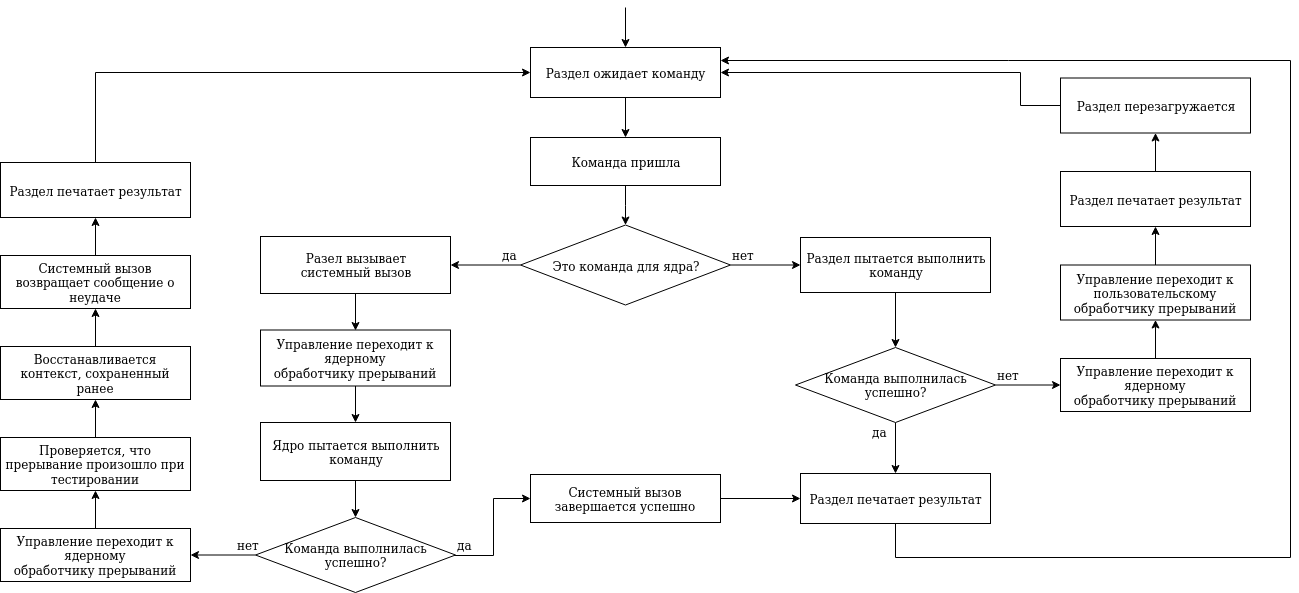

The diagram above was exported from draw.io. Its source (the exported page's mxGraphModel, read from the mxfile embedded in the PNG):
<mxGraphModel dx="1763" dy="1441" grid="1" gridSize="10" guides="1" tooltips="1" connect="1" arrows="1" fold="1" page="1" pageScale="1" pageWidth="827" pageHeight="1169" math="0" shadow="0">
  <root>
    <mxCell id="0" />
    <mxCell id="1" parent="0" />
    <mxCell id="Ixjjn3taITJkR4bDH_4y-14" value="" style="edgeStyle=orthogonalEdgeStyle;rounded=0;orthogonalLoop=1;jettySize=auto;html=1;" parent="1" source="Ixjjn3taITJkR4bDH_4y-1" target="Ixjjn3taITJkR4bDH_4y-8" edge="1">
      <mxGeometry relative="1" as="geometry" />
    </mxCell>
    <mxCell id="Ixjjn3taITJkR4bDH_4y-34" value="" style="edgeStyle=orthogonalEdgeStyle;rounded=0;orthogonalLoop=1;jettySize=auto;html=1;" parent="1" source="Ixjjn3taITJkR4bDH_4y-1" target="Ixjjn3taITJkR4bDH_4y-33" edge="1">
      <mxGeometry relative="1" as="geometry" />
    </mxCell>
    <mxCell id="Ixjjn3taITJkR4bDH_4y-1" value="Это команда для ядра?" style="rhombus;whiteSpace=wrap;html=1;" parent="1" vertex="1">
      <mxGeometry x="300" y="197.5" width="210" height="80" as="geometry" />
    </mxCell>
    <mxCell id="Ixjjn3taITJkR4bDH_4y-19" value="" style="edgeStyle=orthogonalEdgeStyle;rounded=0;orthogonalLoop=1;jettySize=auto;html=1;entryX=0.5;entryY=0;entryDx=0;entryDy=0;" parent="1" source="Ixjjn3taITJkR4bDH_4y-5" target="Ixjjn3taITJkR4bDH_4y-7" edge="1">
      <mxGeometry relative="1" as="geometry">
        <mxPoint x="405" y="170" as="targetPoint" />
      </mxGeometry>
    </mxCell>
    <mxCell id="Ixjjn3taITJkR4bDH_4y-5" value="Раздел ожидает команду" style="rounded=0;whiteSpace=wrap;html=1;" parent="1" vertex="1">
      <mxGeometry x="310" y="20" width="190" height="50" as="geometry" />
    </mxCell>
    <mxCell id="Ixjjn3taITJkR4bDH_4y-20" value="" style="edgeStyle=orthogonalEdgeStyle;rounded=0;orthogonalLoop=1;jettySize=auto;html=1;" parent="1" source="Ixjjn3taITJkR4bDH_4y-7" target="Ixjjn3taITJkR4bDH_4y-1" edge="1">
      <mxGeometry relative="1" as="geometry" />
    </mxCell>
    <mxCell id="Ixjjn3taITJkR4bDH_4y-7" value="Команда пришла" style="rounded=0;whiteSpace=wrap;html=1;" parent="1" vertex="1">
      <mxGeometry x="310" y="110" width="190" height="48" as="geometry" />
    </mxCell>
    <mxCell id="Ixjjn3taITJkR4bDH_4y-15" value="" style="edgeStyle=orthogonalEdgeStyle;rounded=0;orthogonalLoop=1;jettySize=auto;html=1;" parent="1" source="Ixjjn3taITJkR4bDH_4y-8" target="Ixjjn3taITJkR4bDH_4y-9" edge="1">
      <mxGeometry relative="1" as="geometry" />
    </mxCell>
    <mxCell id="Ixjjn3taITJkR4bDH_4y-8" value="&lt;div&gt;Раздел пытается выполнить&lt;/div&gt;&lt;div&gt;команду&lt;br&gt;&lt;/div&gt;" style="rounded=0;whiteSpace=wrap;html=1;" parent="1" vertex="1">
      <mxGeometry x="580" y="210" width="190" height="55" as="geometry" />
    </mxCell>
    <mxCell id="Ixjjn3taITJkR4bDH_4y-17" value="" style="edgeStyle=orthogonalEdgeStyle;rounded=0;orthogonalLoop=1;jettySize=auto;html=1;entryX=0.5;entryY=0;entryDx=0;entryDy=0;exitX=0.5;exitY=1;exitDx=0;exitDy=0;" parent="1" source="Ixjjn3taITJkR4bDH_4y-9" target="Ixjjn3taITJkR4bDH_4y-11" edge="1">
      <mxGeometry relative="1" as="geometry">
        <mxPoint x="495" y="357.5" as="targetPoint" />
      </mxGeometry>
    </mxCell>
    <mxCell id="Ixjjn3taITJkR4bDH_4y-24" value="" style="edgeStyle=orthogonalEdgeStyle;rounded=0;orthogonalLoop=1;jettySize=auto;html=1;" parent="1" source="Ixjjn3taITJkR4bDH_4y-9" target="Ixjjn3taITJkR4bDH_4y-23" edge="1">
      <mxGeometry relative="1" as="geometry" />
    </mxCell>
    <mxCell id="Ixjjn3taITJkR4bDH_4y-9" value="&lt;div&gt;Команда выполнилась&lt;/div&gt;&lt;div&gt;успешно?&lt;br&gt;&lt;/div&gt;" style="rhombus;whiteSpace=wrap;html=1;" parent="1" vertex="1">
      <mxGeometry x="575" y="320" width="200" height="75" as="geometry" />
    </mxCell>
    <mxCell id="Ixjjn3taITJkR4bDH_4y-44" value="" style="edgeStyle=orthogonalEdgeStyle;rounded=0;orthogonalLoop=1;jettySize=auto;html=1;entryX=1;entryY=0.25;entryDx=0;entryDy=0;" parent="1" source="Ixjjn3taITJkR4bDH_4y-11" target="Ixjjn3taITJkR4bDH_4y-5" edge="1">
      <mxGeometry relative="1" as="geometry">
        <mxPoint x="535" y="670" as="targetPoint" />
        <Array as="points">
          <mxPoint x="675" y="530" />
          <mxPoint x="1070" y="530" />
          <mxPoint x="1070" y="33" />
        </Array>
      </mxGeometry>
    </mxCell>
    <mxCell id="Ixjjn3taITJkR4bDH_4y-11" value="Раздел печатает результат" style="rounded=0;whiteSpace=wrap;html=1;" parent="1" vertex="1">
      <mxGeometry x="580" y="446" width="190" height="50" as="geometry" />
    </mxCell>
    <mxCell id="Ixjjn3taITJkR4bDH_4y-22" value="" style="endArrow=classic;html=1;entryX=0.5;entryY=0;entryDx=0;entryDy=0;" parent="1" target="Ixjjn3taITJkR4bDH_4y-5" edge="1">
      <mxGeometry width="50" height="50" relative="1" as="geometry">
        <mxPoint x="405" y="-20" as="sourcePoint" />
        <mxPoint x="415" y="-39" as="targetPoint" />
      </mxGeometry>
    </mxCell>
    <mxCell id="Ixjjn3taITJkR4bDH_4y-26" value="" style="edgeStyle=orthogonalEdgeStyle;rounded=0;orthogonalLoop=1;jettySize=auto;html=1;" parent="1" source="Ixjjn3taITJkR4bDH_4y-23" target="Ixjjn3taITJkR4bDH_4y-25" edge="1">
      <mxGeometry relative="1" as="geometry" />
    </mxCell>
    <mxCell id="Ixjjn3taITJkR4bDH_4y-23" value="&lt;div&gt;Управление переходит к ядерному&lt;br&gt;&lt;/div&gt;&lt;div&gt;обработчику прерываний&lt;br&gt;&lt;/div&gt;" style="rounded=0;whiteSpace=wrap;html=1;" parent="1" vertex="1">
      <mxGeometry x="840" y="331" width="190" height="53" as="geometry" />
    </mxCell>
    <mxCell id="Ixjjn3taITJkR4bDH_4y-31" value="" style="edgeStyle=orthogonalEdgeStyle;rounded=0;orthogonalLoop=1;jettySize=auto;html=1;" parent="1" source="Ixjjn3taITJkR4bDH_4y-25" target="Ixjjn3taITJkR4bDH_4y-27" edge="1">
      <mxGeometry relative="1" as="geometry" />
    </mxCell>
    <mxCell id="Ixjjn3taITJkR4bDH_4y-25" value="&lt;div&gt;Управление переходит к пользовательскому&lt;br&gt;&lt;/div&gt;&lt;div&gt;обработчику прерываний&lt;br&gt;&lt;/div&gt;" style="rounded=0;whiteSpace=wrap;html=1;" parent="1" vertex="1">
      <mxGeometry x="840" y="237.5" width="190" height="55" as="geometry" />
    </mxCell>
    <mxCell id="Ixjjn3taITJkR4bDH_4y-32" value="" style="edgeStyle=orthogonalEdgeStyle;rounded=0;orthogonalLoop=1;jettySize=auto;html=1;" parent="1" source="Ixjjn3taITJkR4bDH_4y-27" target="Ixjjn3taITJkR4bDH_4y-28" edge="1">
      <mxGeometry relative="1" as="geometry" />
    </mxCell>
    <mxCell id="Ixjjn3taITJkR4bDH_4y-27" value="Раздел печатает результат" style="rounded=0;whiteSpace=wrap;html=1;" parent="1" vertex="1">
      <mxGeometry x="840" y="144" width="190" height="55" as="geometry" />
    </mxCell>
    <mxCell id="Ixjjn3taITJkR4bDH_4y-30" value="" style="edgeStyle=orthogonalEdgeStyle;rounded=0;orthogonalLoop=1;jettySize=auto;html=1;entryX=1;entryY=0.5;entryDx=0;entryDy=0;" parent="1" source="Ixjjn3taITJkR4bDH_4y-28" target="Ixjjn3taITJkR4bDH_4y-5" edge="1">
      <mxGeometry relative="1" as="geometry">
        <mxPoint x="760" y="70" as="targetPoint" />
        <Array as="points">
          <mxPoint x="800" y="78" />
          <mxPoint x="800" y="45" />
        </Array>
      </mxGeometry>
    </mxCell>
    <mxCell id="Ixjjn3taITJkR4bDH_4y-28" value="Раздел перезагружается" style="rounded=0;whiteSpace=wrap;html=1;" parent="1" vertex="1">
      <mxGeometry x="840" y="50.5" width="190" height="55" as="geometry" />
    </mxCell>
    <mxCell id="Ixjjn3taITJkR4bDH_4y-36" value="" style="edgeStyle=orthogonalEdgeStyle;rounded=0;orthogonalLoop=1;jettySize=auto;html=1;entryX=0.5;entryY=0;entryDx=0;entryDy=0;" parent="1" source="Ixjjn3taITJkR4bDH_4y-33" target="Ixjjn3taITJkR4bDH_4y-47" edge="1">
      <mxGeometry relative="1" as="geometry" />
    </mxCell>
    <mxCell id="Ixjjn3taITJkR4bDH_4y-33" value="&lt;div&gt;Разел вызывает&lt;/div&gt;&lt;div&gt;системный вызов&lt;br&gt;&lt;/div&gt;" style="rounded=0;whiteSpace=wrap;html=1;" parent="1" vertex="1">
      <mxGeometry x="40" y="209" width="190" height="57" as="geometry" />
    </mxCell>
    <mxCell id="Ixjjn3taITJkR4bDH_4y-45" value="" style="edgeStyle=orthogonalEdgeStyle;rounded=0;orthogonalLoop=1;jettySize=auto;html=1;" parent="1" source="Ixjjn3taITJkR4bDH_4y-35" target="Ixjjn3taITJkR4bDH_4y-37" edge="1">
      <mxGeometry relative="1" as="geometry" />
    </mxCell>
    <mxCell id="Ixjjn3taITJkR4bDH_4y-35" value="&lt;div&gt;Ядро пытается выполнить&lt;/div&gt;&lt;div&gt;команду&lt;br&gt;&lt;/div&gt;" style="rounded=0;whiteSpace=wrap;html=1;" parent="1" vertex="1">
      <mxGeometry x="40" y="395" width="190" height="58" as="geometry" />
    </mxCell>
    <mxCell id="Ixjjn3taITJkR4bDH_4y-42" value="" style="edgeStyle=orthogonalEdgeStyle;rounded=0;orthogonalLoop=1;jettySize=auto;html=1;" parent="1" source="Ixjjn3taITJkR4bDH_4y-37" target="Ixjjn3taITJkR4bDH_4y-39" edge="1">
      <mxGeometry relative="1" as="geometry" />
    </mxCell>
    <mxCell id="Ixjjn3taITJkR4bDH_4y-49" value="" style="edgeStyle=orthogonalEdgeStyle;rounded=0;orthogonalLoop=1;jettySize=auto;html=1;" parent="1" source="Ixjjn3taITJkR4bDH_4y-37" target="Ixjjn3taITJkR4bDH_4y-46" edge="1">
      <mxGeometry relative="1" as="geometry" />
    </mxCell>
    <mxCell id="Ixjjn3taITJkR4bDH_4y-37" value="&lt;div&gt;Команда выполнилась&lt;/div&gt;&lt;div&gt;успешно?&lt;br&gt;&lt;/div&gt;" style="rhombus;whiteSpace=wrap;html=1;" parent="1" vertex="1">
      <mxGeometry x="35" y="490" width="200" height="75" as="geometry" />
    </mxCell>
    <mxCell id="Ixjjn3taITJkR4bDH_4y-41" value="" style="edgeStyle=orthogonalEdgeStyle;rounded=0;orthogonalLoop=1;jettySize=auto;html=1;entryX=0;entryY=0.5;entryDx=0;entryDy=0;" parent="1" source="Ixjjn3taITJkR4bDH_4y-39" target="Ixjjn3taITJkR4bDH_4y-11" edge="1">
      <mxGeometry relative="1" as="geometry">
        <mxPoint x="365" y="552" as="targetPoint" />
      </mxGeometry>
    </mxCell>
    <mxCell id="Ixjjn3taITJkR4bDH_4y-39" value="Системный вызов завершается успешно" style="rounded=0;whiteSpace=wrap;html=1;" parent="1" vertex="1">
      <mxGeometry x="310" y="447" width="190" height="48" as="geometry" />
    </mxCell>
    <mxCell id="Ixjjn3taITJkR4bDH_4y-57" value="" style="edgeStyle=orthogonalEdgeStyle;rounded=0;orthogonalLoop=1;jettySize=auto;html=1;" parent="1" source="Ixjjn3taITJkR4bDH_4y-46" target="Ixjjn3taITJkR4bDH_4y-50" edge="1">
      <mxGeometry relative="1" as="geometry" />
    </mxCell>
    <mxCell id="Ixjjn3taITJkR4bDH_4y-46" value="&lt;div&gt;Управление переходит к ядерному&lt;br&gt;&lt;/div&gt;&lt;div&gt;обработчику прерываний&lt;br&gt;&lt;/div&gt;" style="rounded=0;whiteSpace=wrap;html=1;" parent="1" vertex="1">
      <mxGeometry x="-220" y="501" width="190" height="53" as="geometry" />
    </mxCell>
    <mxCell id="Ixjjn3taITJkR4bDH_4y-48" value="" style="edgeStyle=orthogonalEdgeStyle;rounded=0;orthogonalLoop=1;jettySize=auto;html=1;" parent="1" source="Ixjjn3taITJkR4bDH_4y-47" target="Ixjjn3taITJkR4bDH_4y-35" edge="1">
      <mxGeometry relative="1" as="geometry" />
    </mxCell>
    <mxCell id="Ixjjn3taITJkR4bDH_4y-47" value="&lt;div&gt;Управление переходит к ядерному&lt;br&gt;&lt;/div&gt;&lt;div&gt;обработчику прерываний&lt;br&gt;&lt;/div&gt;" style="rounded=0;whiteSpace=wrap;html=1;" parent="1" vertex="1">
      <mxGeometry x="40" y="302.5" width="190" height="56" as="geometry" />
    </mxCell>
    <mxCell id="Ixjjn3taITJkR4bDH_4y-58" value="" style="edgeStyle=orthogonalEdgeStyle;rounded=0;orthogonalLoop=1;jettySize=auto;html=1;" parent="1" source="Ixjjn3taITJkR4bDH_4y-50" target="Ixjjn3taITJkR4bDH_4y-51" edge="1">
      <mxGeometry relative="1" as="geometry" />
    </mxCell>
    <mxCell id="Ixjjn3taITJkR4bDH_4y-50" value="Проверяется, что прерывание произошло при тестировании" style="rounded=0;whiteSpace=wrap;html=1;" parent="1" vertex="1">
      <mxGeometry x="-220" y="410" width="190" height="53" as="geometry" />
    </mxCell>
    <mxCell id="Ixjjn3taITJkR4bDH_4y-59" value="" style="edgeStyle=orthogonalEdgeStyle;rounded=0;orthogonalLoop=1;jettySize=auto;html=1;" parent="1" source="Ixjjn3taITJkR4bDH_4y-51" target="Ixjjn3taITJkR4bDH_4y-52" edge="1">
      <mxGeometry relative="1" as="geometry" />
    </mxCell>
    <mxCell id="Ixjjn3taITJkR4bDH_4y-51" value="Восстанавливается контекст, сохраненный ранее" style="rounded=0;whiteSpace=wrap;html=1;" parent="1" vertex="1">
      <mxGeometry x="-220" y="319" width="190" height="53" as="geometry" />
    </mxCell>
    <mxCell id="Ixjjn3taITJkR4bDH_4y-60" value="" style="edgeStyle=orthogonalEdgeStyle;rounded=0;orthogonalLoop=1;jettySize=auto;html=1;" parent="1" source="Ixjjn3taITJkR4bDH_4y-52" target="Ixjjn3taITJkR4bDH_4y-53" edge="1">
      <mxGeometry relative="1" as="geometry" />
    </mxCell>
    <mxCell id="Ixjjn3taITJkR4bDH_4y-52" value="Системный вызов возвращает сообщение о неудаче" style="rounded=0;whiteSpace=wrap;html=1;" parent="1" vertex="1">
      <mxGeometry x="-220" y="228" width="190" height="53" as="geometry" />
    </mxCell>
    <mxCell id="Ixjjn3taITJkR4bDH_4y-56" value="" style="edgeStyle=orthogonalEdgeStyle;rounded=0;orthogonalLoop=1;jettySize=auto;html=1;entryX=0;entryY=0.5;entryDx=0;entryDy=0;exitX=0.5;exitY=0;exitDx=0;exitDy=0;" parent="1" source="Ixjjn3taITJkR4bDH_4y-53" target="Ixjjn3taITJkR4bDH_4y-5" edge="1">
      <mxGeometry relative="1" as="geometry">
        <mxPoint x="-125" y="55" as="targetPoint" />
      </mxGeometry>
    </mxCell>
    <mxCell id="Ixjjn3taITJkR4bDH_4y-53" value="Раздел печатает результат" style="rounded=0;whiteSpace=wrap;html=1;" parent="1" vertex="1">
      <mxGeometry x="-220" y="135" width="190" height="55" as="geometry" />
    </mxCell>
    <mxCell id="Ixjjn3taITJkR4bDH_4y-61" value="да" style="text;html=1;resizable=0;points=[];autosize=1;align=left;verticalAlign=top;spacingTop=-4;" parent="1" vertex="1">
      <mxGeometry x="280" y="217.5" width="30" height="20" as="geometry" />
    </mxCell>
    <mxCell id="Ixjjn3taITJkR4bDH_4y-62" value="нет" style="text;html=1;resizable=0;points=[];autosize=1;align=left;verticalAlign=top;spacingTop=-4;" parent="1" vertex="1">
      <mxGeometry x="510" y="217.5" width="40" height="20" as="geometry" />
    </mxCell>
    <mxCell id="Ixjjn3taITJkR4bDH_4y-63" value="нет" style="text;html=1;resizable=0;points=[];autosize=1;align=left;verticalAlign=top;spacingTop=-4;" parent="1" vertex="1">
      <mxGeometry x="775" y="337.5" width="40" height="20" as="geometry" />
    </mxCell>
    <mxCell id="Ixjjn3taITJkR4bDH_4y-64" value="да" style="text;html=1;resizable=0;points=[];autosize=1;align=left;verticalAlign=top;spacingTop=-4;" parent="1" vertex="1">
      <mxGeometry x="650" y="395" width="30" height="20" as="geometry" />
    </mxCell>
    <mxCell id="Ixjjn3taITJkR4bDH_4y-65" value="да" style="text;html=1;resizable=0;points=[];autosize=1;align=left;verticalAlign=top;spacingTop=-4;" parent="1" vertex="1">
      <mxGeometry x="235" y="507.5" width="30" height="20" as="geometry" />
    </mxCell>
    <mxCell id="Ixjjn3taITJkR4bDH_4y-66" value="нет" style="text;html=1;resizable=0;points=[];autosize=1;align=left;verticalAlign=top;spacingTop=-4;" parent="1" vertex="1">
      <mxGeometry x="15" y="507.5" width="40" height="20" as="geometry" />
    </mxCell>
  </root>
</mxGraphModel>